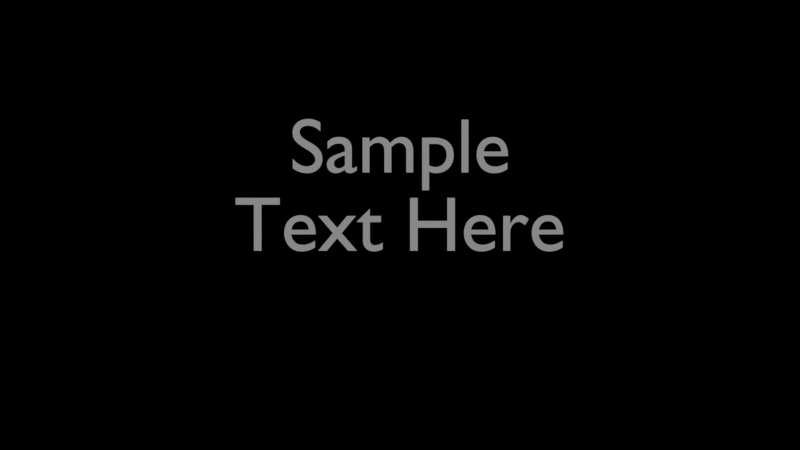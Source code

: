 # Source: text_only_02.blend  (saved by Blender 3.6.13; exported with 4.5.12 LTS)
import bpy
from mathutils import Matrix  # noqa: F401  (used for matrix-valued properties, if any)

bpy.ops.wm.read_factory_settings(use_empty=True)
scene = bpy.context.scene
scene.name = 'Scene'

# ---- collections
col_master1 = bpy.data.collections.new('MASTER1'); scene.collection.children.link(col_master1)

# ---- world
world_world = bpy.data.worlds.new('World'); scene.world = world_world
world_world.use_nodes = True; world_world.node_tree.nodes.clear()
_N = world_world.node_tree.nodes; _L = world_world.node_tree.links
n0 = _N.new('ShaderNodeOutputWorld'); n0.name = 'World Output'; n0.location = (300, 300)
n1 = _N.new('ShaderNodeBackground'); n1.name = 'Background'; n1.location = (10, 300)
n1.inputs[0].default_value = (0.0, 0.0, 0.0, 1.0)
_L.new(n1.outputs[0], n0.inputs[0])
n0.is_active_output = True
world_world.color = (0.05088, 0.05088, 0.05088)
world_world.use_sun_shadow = False
world_world.sun_shadow_jitter_overblur = 0.0

# ---- cameras
cam_camera = bpy.data.cameras.new('Camera')

# ---- lights
light_sun = bpy.data.lights.new('Sun', 'SUN')
light_sun.transmission_factor = 0.0
light_sun.energy = 1.0

# ---- curves / text
txt_text = bpy.data.curves.new('Text', 'FONT')
txt_text.dimensions = '2D'
txt_text.body = 'Sample'
txt_text.align_x = 'CENTER'
txt_text.align_y = 'CENTER'
txt_text_001 = bpy.data.curves.new('Text.001', 'FONT')
txt_text_001.dimensions = '2D'
txt_text_001.body = 'Text Here'
txt_text_001.align_x = 'CENTER'
txt_text_001.align_y = 'CENTER'

# ---- objects
ob_empty = bpy.data.objects.new('Empty', None)
ob_camera = bpy.data.objects.new('Camera', cam_camera)
ob_empty_002 = bpy.data.objects.new('Empty.002', None)
ob_sun = bpy.data.objects.new('Sun', light_sun)
ob_text = bpy.data.objects.new('Text', txt_text)
ob_text_001 = bpy.data.objects.new('Text.001', txt_text_001)

# ---- transforms, parenting, visibility, modifiers, constraints
ob_empty.location = (0.0, 0.0, 3.9)
ob_empty.rotation_euler = (0.7854, 0.0, 0.0)
ob_camera.parent = ob_empty_002
ob_camera.location = (0.0, -10.92, 0.0)
ob_camera.rotation_euler = (1.571, 0.0, 0.0)
ob_empty_002.location = (0.0, 0.0006973, 0.0)
ob_sun.location = (0.0, 10.0, 0.0)
ob_sun.rotation_euler = (1.065, 0.0, 0.3491)
ob_text.location = (0.0, 0.0, 0.7469)
ob_text.rotation_euler = (1.571, 0.0, 0.0)
ob_text.scale = (0.7616, 0.7616, 0.7616)
ob_text_001.location = (0.0, 0.0, -0.02219)
ob_text_001.rotation_euler = (1.571, 0.0, 0.0)
ob_text_001.scale = (0.7616, 0.7616, 0.7616)

# ---- collection membership
col_master1.objects.link(ob_empty)
col_master1.objects.link(ob_camera)
col_master1.objects.link(ob_empty_002)
col_master1.objects.link(ob_sun)
col_master1.objects.link(ob_text)
col_master1.objects.link(ob_text_001)

# ---- scene / render settings (as saved in the file)
scene.camera = ob_camera
scene.frame_start = 1; scene.frame_end = 80; scene.frame_set(60)
scene.render.engine = 'BLENDER_EEVEE_NEXT'
scene.render.image_settings.file_format = 'FFMPEG'
scene.render.image_settings.color_mode = 'RGB'
scene.cycles.sampling_pattern = 'TABULATED_SOBOL'
scene.view_settings.view_transform = 'Filmic'
bpy.context.view_layer.update()
